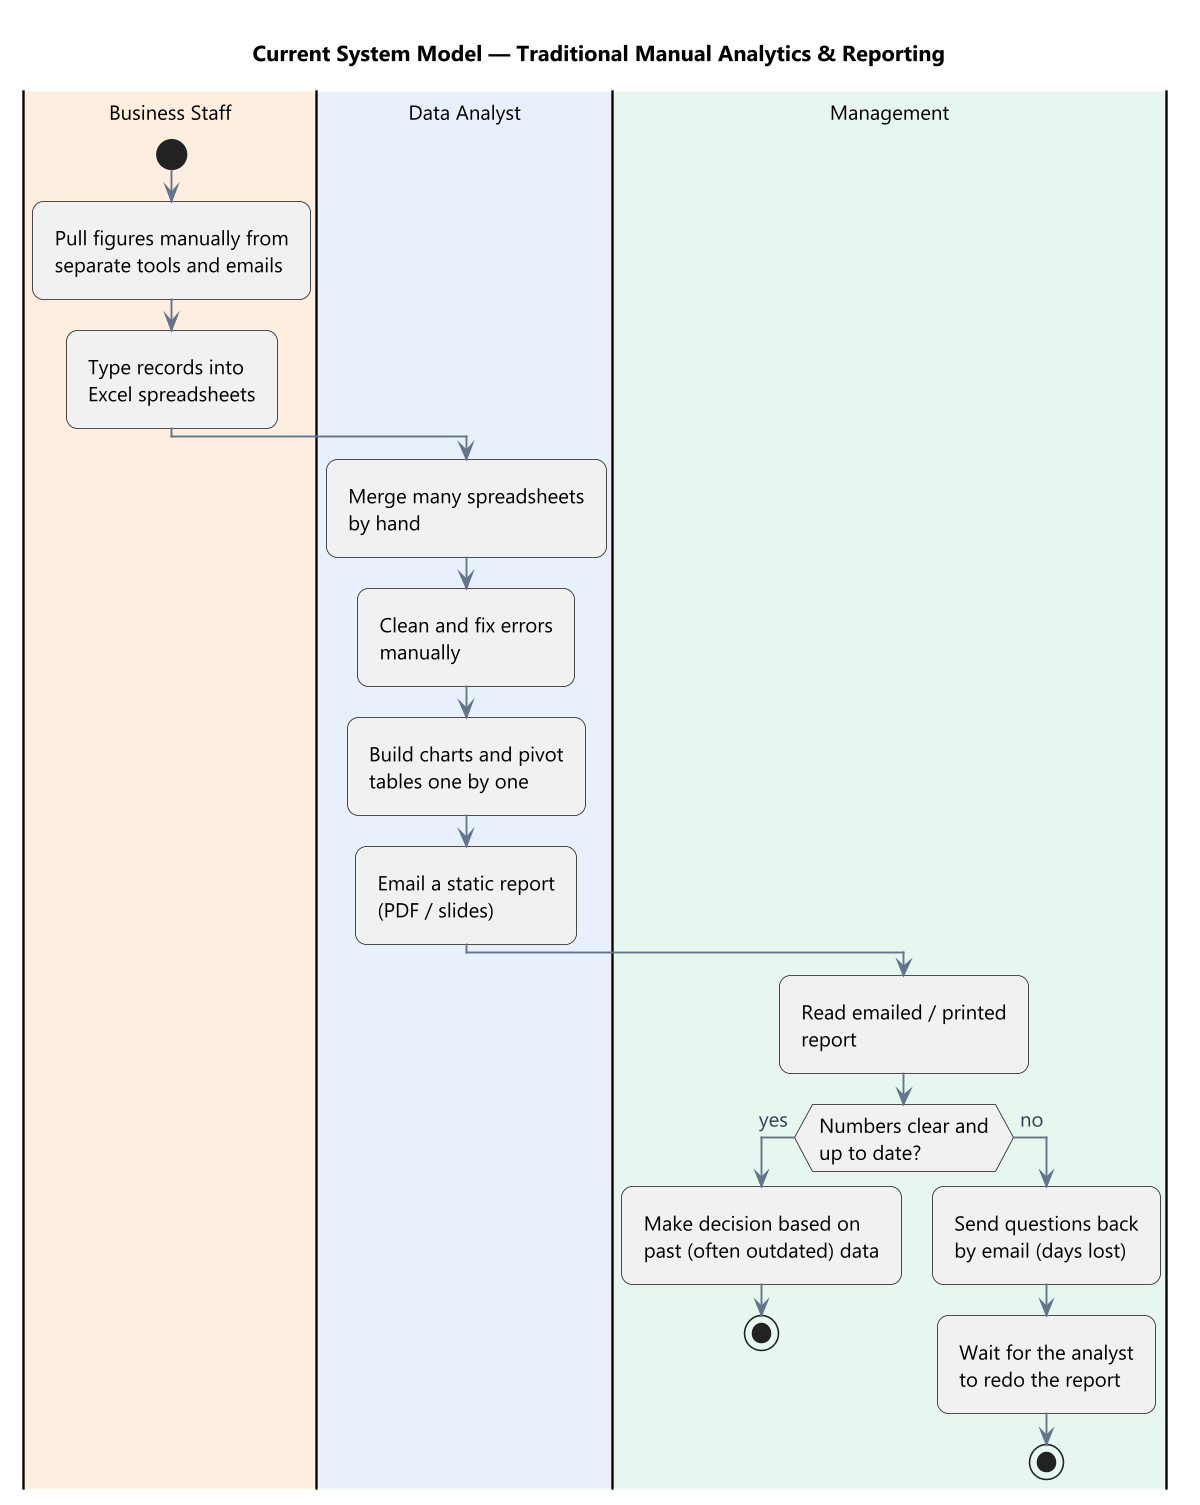

The diagram above was rendered by PlantUML. Its source (embedded in the PNG):
@startuml current-system-model
!include theme.puml
title Current System Model — Traditional Manual Analytics & Reporting

|#FDEEDF|Business Staff|
start
:Pull figures manually from\nseparate tools and emails;
:Type records into\nExcel spreadsheets;

|#E8F1FB|Data Analyst|
:Merge many spreadsheets\nby hand;
:Clean and fix errors\nmanually;
:Build charts and pivot\ntables one by one;
:Email a static report\n(PDF / slides);

|#E7F6EE|Management|
:Read emailed / printed\nreport;
if (Numbers clear and\nup to date?) then (yes)
  :Make decision based on\npast (often outdated) data;
  stop
else (no)
  :Send questions back\nby email (days lost);
  :Wait for the analyst\nto redo the report;
  stop
endif

@enduml